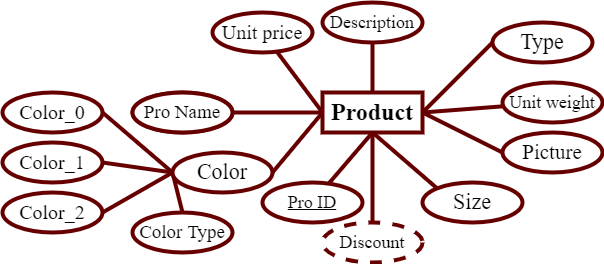

The diagram above was exported from draw.io. Its source (the exported page's mxGraphModel, read from the mxfile embedded in the PNG):
<mxGraphModel dx="1108" dy="563" grid="1" gridSize="10" guides="1" tooltips="1" connect="1" arrows="1" fold="1" page="1" pageScale="1" pageWidth="850" pageHeight="1100" math="0" shadow="0" extFonts="Permanent Marker^https://fonts.googleapis.com/css?family=Permanent+Marker">
  <root>
    <mxCell id="0" />
    <mxCell id="1" parent="0" />
    <mxCell id="wfbTKhYYYcsL-Y4-1Yg7-23" style="edgeStyle=none;rounded=0;orthogonalLoop=1;jettySize=auto;html=1;entryX=0;entryY=0;entryDx=0;entryDy=0;fontSize=18;endArrow=none;endFill=0;strokeWidth=4;exitX=0.5;exitY=1;exitDx=0;exitDy=0;strokeColor=#660000;" parent="1" source="wfbTKhYYYcsL-Y4-1Yg7-1" target="wfbTKhYYYcsL-Y4-1Yg7-19" edge="1">
      <mxGeometry relative="1" as="geometry" />
    </mxCell>
    <mxCell id="wfbTKhYYYcsL-Y4-1Yg7-1" value="&lt;font face=&quot;Times New Roman&quot; style=&quot;font-size: 24px;&quot;&gt;&lt;b style=&quot;&quot;&gt;Product&lt;/b&gt;&lt;/font&gt;" style="whiteSpace=wrap;html=1;align=center;strokeWidth=4;strokeColor=#660000;fillColor=#FFFFFF;" parent="1" vertex="1">
      <mxGeometry x="410" y="400" width="100" height="40" as="geometry" />
    </mxCell>
    <mxCell id="wfbTKhYYYcsL-Y4-1Yg7-31" style="edgeStyle=none;rounded=0;orthogonalLoop=1;jettySize=auto;html=1;fontSize=18;endArrow=none;endFill=0;strokeWidth=4;entryX=0;entryY=0.5;entryDx=0;entryDy=0;strokeColor=#660000;" parent="1" source="wfbTKhYYYcsL-Y4-1Yg7-2" target="wfbTKhYYYcsL-Y4-1Yg7-1" edge="1">
      <mxGeometry relative="1" as="geometry">
        <mxPoint x="410" y="420" as="targetPoint" />
      </mxGeometry>
    </mxCell>
    <mxCell id="wfbTKhYYYcsL-Y4-1Yg7-2" value="Name" style="ellipse;whiteSpace=wrap;html=1;align=center;fontSize=18;strokeWidth=4;strokeColor=#660000;" parent="1" vertex="1">
      <mxGeometry x="220" y="400" width="100" height="40" as="geometry" />
    </mxCell>
    <mxCell id="wfbTKhYYYcsL-Y4-1Yg7-22" style="edgeStyle=none;rounded=0;orthogonalLoop=1;jettySize=auto;html=1;entryX=0.5;entryY=1;entryDx=0;entryDy=0;fontSize=18;endArrow=none;endFill=0;strokeWidth=4;strokeColor=#660000;" parent="1" source="wfbTKhYYYcsL-Y4-1Yg7-3" target="wfbTKhYYYcsL-Y4-1Yg7-1" edge="1">
      <mxGeometry relative="1" as="geometry" />
    </mxCell>
    <mxCell id="wfbTKhYYYcsL-Y4-1Yg7-3" value="&lt;font face=&quot;Times New Roman&quot;&gt;Pro ID&lt;/font&gt;" style="ellipse;whiteSpace=wrap;html=1;align=center;fontStyle=4;fontSize=18;strokeWidth=4;strokeColor=#660000;fillColor=#FFFFFF;" parent="1" vertex="1">
      <mxGeometry x="350" y="490" width="100" height="40" as="geometry" />
    </mxCell>
    <mxCell id="wfbTKhYYYcsL-Y4-1Yg7-29" style="edgeStyle=none;rounded=0;orthogonalLoop=1;jettySize=auto;html=1;entryX=0;entryY=0.5;entryDx=0;entryDy=0;fontSize=18;endArrow=none;endFill=0;strokeWidth=4;strokeColor=#660000;" parent="1" source="wfbTKhYYYcsL-Y4-1Yg7-4" target="wfbTKhYYYcsL-Y4-1Yg7-1" edge="1">
      <mxGeometry relative="1" as="geometry" />
    </mxCell>
    <mxCell id="wfbTKhYYYcsL-Y4-1Yg7-4" value="&lt;font face=&quot;Times New Roman&quot; style=&quot;font-size: 20px;&quot;&gt;Unit price&lt;/font&gt;" style="ellipse;whiteSpace=wrap;html=1;align=center;fontSize=18;strokeWidth=4;strokeColor=#660000;fillColor=#FFFFFF;" parent="1" vertex="1">
      <mxGeometry x="300" y="320" width="100" height="40" as="geometry" />
    </mxCell>
    <mxCell id="wfbTKhYYYcsL-Y4-1Yg7-30" style="edgeStyle=none;rounded=0;orthogonalLoop=1;jettySize=auto;html=1;entryX=0;entryY=0.5;entryDx=0;entryDy=0;fontSize=18;endArrow=none;endFill=0;strokeWidth=4;exitX=1;exitY=0.5;exitDx=0;exitDy=0;exitPerimeter=0;strokeColor=#660000;" parent="1" source="3HiOKRThrJ3qvUdxn_46-11" target="wfbTKhYYYcsL-Y4-1Yg7-1" edge="1">
      <mxGeometry relative="1" as="geometry">
        <mxPoint x="304.11591251799996" y="465.37889463514284" as="sourcePoint" />
      </mxGeometry>
    </mxCell>
    <mxCell id="3HiOKRThrJ3qvUdxn_46-9" style="edgeStyle=none;rounded=0;orthogonalLoop=1;jettySize=auto;html=1;entryX=1;entryY=0.5;entryDx=0;entryDy=0;endArrow=none;endFill=0;strokeWidth=4;exitX=0;exitY=0.5;exitDx=0;exitDy=0;strokeColor=#660000;" parent="1" source="3HiOKRThrJ3qvUdxn_46-11" target="3HiOKRThrJ3qvUdxn_46-6" edge="1">
      <mxGeometry relative="1" as="geometry">
        <mxPoint x="220" y="480" as="sourcePoint" />
      </mxGeometry>
    </mxCell>
    <mxCell id="3HiOKRThrJ3qvUdxn_46-10" style="edgeStyle=none;rounded=0;orthogonalLoop=1;jettySize=auto;html=1;entryX=1;entryY=0.5;entryDx=0;entryDy=0;endArrow=none;endFill=0;strokeWidth=4;exitX=0;exitY=0.5;exitDx=0;exitDy=0;strokeColor=#660000;" parent="1" source="3HiOKRThrJ3qvUdxn_46-11" target="3HiOKRThrJ3qvUdxn_46-7" edge="1">
      <mxGeometry relative="1" as="geometry">
        <mxPoint x="220" y="480" as="sourcePoint" />
      </mxGeometry>
    </mxCell>
    <mxCell id="wfbTKhYYYcsL-Y4-1Yg7-28" style="edgeStyle=none;rounded=0;orthogonalLoop=1;jettySize=auto;html=1;entryX=0.5;entryY=0;entryDx=0;entryDy=0;fontSize=18;endArrow=none;endFill=0;strokeWidth=4;strokeColor=#660000;" parent="1" source="wfbTKhYYYcsL-Y4-1Yg7-10" target="wfbTKhYYYcsL-Y4-1Yg7-1" edge="1">
      <mxGeometry relative="1" as="geometry" />
    </mxCell>
    <mxCell id="wfbTKhYYYcsL-Y4-1Yg7-10" value="&lt;font face=&quot;Times New Roman&quot;&gt;Description&lt;/font&gt;" style="ellipse;whiteSpace=wrap;html=1;align=center;fontSize=18;strokeWidth=4;strokeColor=#660000;fillColor=#FFFFFF;" parent="1" vertex="1">
      <mxGeometry x="410" y="310" width="100" height="40" as="geometry" />
    </mxCell>
    <mxCell id="wfbTKhYYYcsL-Y4-1Yg7-24" style="edgeStyle=none;rounded=0;orthogonalLoop=1;jettySize=auto;html=1;entryX=1;entryY=0.5;entryDx=0;entryDy=0;fontSize=18;endArrow=none;endFill=0;strokeWidth=4;exitX=0;exitY=0.5;exitDx=0;exitDy=0;strokeColor=#660000;" parent="1" source="wfbTKhYYYcsL-Y4-1Yg7-15" target="wfbTKhYYYcsL-Y4-1Yg7-1" edge="1">
      <mxGeometry relative="1" as="geometry" />
    </mxCell>
    <mxCell id="wfbTKhYYYcsL-Y4-1Yg7-15" value="&lt;font face=&quot;Times New Roman&quot; style=&quot;font-size: 21px;&quot;&gt;Picture&lt;/font&gt;" style="ellipse;whiteSpace=wrap;html=1;align=center;fontSize=18;strokeWidth=4;strokeColor=#660000;fillColor=#FFFFFF;" parent="1" vertex="1">
      <mxGeometry x="590" y="440" width="100" height="40" as="geometry" />
    </mxCell>
    <mxCell id="wfbTKhYYYcsL-Y4-1Yg7-25" style="edgeStyle=none;rounded=0;orthogonalLoop=1;jettySize=auto;html=1;fontSize=18;endArrow=none;endFill=0;strokeWidth=4;strokeColor=#660000;" parent="1" source="wfbTKhYYYcsL-Y4-1Yg7-17" edge="1">
      <mxGeometry relative="1" as="geometry">
        <mxPoint x="510" y="420" as="targetPoint" />
      </mxGeometry>
    </mxCell>
    <mxCell id="wfbTKhYYYcsL-Y4-1Yg7-17" value="&lt;font face=&quot;Times New Roman&quot;&gt;Unit weight&lt;/font&gt;" style="ellipse;whiteSpace=wrap;html=1;align=center;fontSize=18;strokeWidth=4;strokeColor=#660000;fillColor=#FFFFFF;" parent="1" vertex="1">
      <mxGeometry x="590" y="390" width="100" height="40" as="geometry" />
    </mxCell>
    <mxCell id="wfbTKhYYYcsL-Y4-1Yg7-27" style="edgeStyle=none;rounded=0;orthogonalLoop=1;jettySize=auto;html=1;entryX=1;entryY=0.5;entryDx=0;entryDy=0;fontSize=18;endArrow=none;endFill=0;strokeWidth=4;exitX=0;exitY=0.5;exitDx=0;exitDy=0;strokeColor=#660000;" parent="1" source="wfbTKhYYYcsL-Y4-1Yg7-18" target="wfbTKhYYYcsL-Y4-1Yg7-1" edge="1">
      <mxGeometry relative="1" as="geometry" />
    </mxCell>
    <mxCell id="wfbTKhYYYcsL-Y4-1Yg7-18" value="&lt;font face=&quot;Times New Roman&quot; style=&quot;font-size: 22px;&quot;&gt;Type&lt;/font&gt;" style="ellipse;whiteSpace=wrap;html=1;align=center;fontSize=18;strokeWidth=4;strokeColor=#660000;fillColor=#FFFFFF;" parent="1" vertex="1">
      <mxGeometry x="580" y="330" width="100" height="40" as="geometry" />
    </mxCell>
    <mxCell id="wfbTKhYYYcsL-Y4-1Yg7-19" value="&lt;font face=&quot;Times New Roman&quot; style=&quot;font-size: 22px;&quot;&gt;Size&lt;/font&gt;" style="ellipse;whiteSpace=wrap;html=1;align=center;fontSize=18;strokeWidth=4;strokeColor=#660000;fillColor=#FFFFFF;" parent="1" vertex="1">
      <mxGeometry x="510" y="490" width="100" height="40" as="geometry" />
    </mxCell>
    <mxCell id="wfbTKhYYYcsL-Y4-1Yg7-21" style="edgeStyle=none;rounded=0;orthogonalLoop=1;jettySize=auto;html=1;entryX=0.5;entryY=1;entryDx=0;entryDy=0;fontSize=18;endArrow=none;endFill=0;strokeWidth=4;strokeColor=#660000;" parent="1" source="wfbTKhYYYcsL-Y4-1Yg7-20" target="wfbTKhYYYcsL-Y4-1Yg7-1" edge="1">
      <mxGeometry relative="1" as="geometry" />
    </mxCell>
    <mxCell id="wfbTKhYYYcsL-Y4-1Yg7-20" value="&lt;font face=&quot;Times New Roman&quot;&gt;Discount&lt;/font&gt;" style="ellipse;whiteSpace=wrap;html=1;align=center;dashed=1;fontSize=18;strokeWidth=4;strokeColor=#660000;fillColor=#FFFFFF;" parent="1" vertex="1">
      <mxGeometry x="410" y="530" width="100" height="40" as="geometry" />
    </mxCell>
    <mxCell id="3HiOKRThrJ3qvUdxn_46-5" style="rounded=0;orthogonalLoop=1;jettySize=auto;html=1;endArrow=none;endFill=0;strokeWidth=4;exitX=0.5;exitY=0;exitDx=0;exitDy=0;strokeColor=#660000;entryX=0;entryY=0.5;entryDx=0;entryDy=0;" parent="1" source="3HiOKRThrJ3qvUdxn_46-1" target="3HiOKRThrJ3qvUdxn_46-11" edge="1">
      <mxGeometry relative="1" as="geometry">
        <mxPoint x="260" y="480" as="targetPoint" />
      </mxGeometry>
    </mxCell>
    <mxCell id="3HiOKRThrJ3qvUdxn_46-1" value="&lt;font face=&quot;Times New Roman&quot; style=&quot;font-size: 19px;&quot;&gt;Color Type&lt;/font&gt;" style="ellipse;whiteSpace=wrap;html=1;align=center;fontSize=18;strokeWidth=4;strokeColor=#660000;fillColor=#FFFFFF;" parent="1" vertex="1">
      <mxGeometry x="220" y="520" width="100" height="40" as="geometry" />
    </mxCell>
    <mxCell id="3HiOKRThrJ3qvUdxn_46-4" style="rounded=0;orthogonalLoop=1;jettySize=auto;html=1;entryX=0;entryY=0.5;entryDx=0;entryDy=0;strokeWidth=4;endArrow=none;endFill=0;exitX=1;exitY=0.5;exitDx=0;exitDy=0;strokeColor=#660000;" parent="1" source="3HiOKRThrJ3qvUdxn_46-2" target="3HiOKRThrJ3qvUdxn_46-11" edge="1">
      <mxGeometry relative="1" as="geometry">
        <mxPoint x="220" y="480" as="targetPoint" />
      </mxGeometry>
    </mxCell>
    <mxCell id="3HiOKRThrJ3qvUdxn_46-2" value="&lt;span style=&quot;&quot;&gt;&lt;font face=&quot;Times New Roman&quot; style=&quot;font-size: 20px;&quot;&gt;Color_1&lt;/font&gt;&lt;/span&gt;" style="ellipse;whiteSpace=wrap;html=1;align=center;fontSize=18;strokeWidth=4;strokeColor=#660000;fillColor=#FFFFFF;" parent="1" vertex="1">
      <mxGeometry x="90" y="450" width="100" height="40" as="geometry" />
    </mxCell>
    <mxCell id="3HiOKRThrJ3qvUdxn_46-3" value="&lt;font face=&quot;Times New Roman&quot; style=&quot;font-size: 19px;&quot;&gt;Pro Name&lt;/font&gt;" style="ellipse;whiteSpace=wrap;html=1;align=center;fontSize=18;strokeWidth=4;strokeColor=#660000;fillColor=#FFFFFF;" parent="1" vertex="1">
      <mxGeometry x="220" y="400" width="100" height="40" as="geometry" />
    </mxCell>
    <mxCell id="3HiOKRThrJ3qvUdxn_46-6" value="&lt;font face=&quot;Times New Roman&quot; style=&quot;font-size: 20px;&quot;&gt;Color_0&lt;/font&gt;" style="ellipse;whiteSpace=wrap;html=1;align=center;fontSize=18;strokeWidth=4;strokeColor=#660000;fillColor=#FFFFFF;" parent="1" vertex="1">
      <mxGeometry x="90" y="400" width="100" height="40" as="geometry" />
    </mxCell>
    <mxCell id="3HiOKRThrJ3qvUdxn_46-7" value="&lt;span style=&quot;&quot;&gt;&lt;font face=&quot;Times New Roman&quot; style=&quot;font-size: 20px;&quot;&gt;Color_2&lt;/font&gt;&lt;/span&gt;" style="ellipse;whiteSpace=wrap;html=1;align=center;fontSize=18;strokeWidth=4;strokeColor=#660000;fillColor=#FFFFFF;" parent="1" vertex="1">
      <mxGeometry x="90" y="500" width="100" height="40" as="geometry" />
    </mxCell>
    <mxCell id="3HiOKRThrJ3qvUdxn_46-11" value="&lt;font face=&quot;Times New Roman&quot; style=&quot;font-size: 22px;&quot;&gt;Color&lt;/font&gt;" style="ellipse;whiteSpace=wrap;html=1;align=center;fontSize=18;strokeWidth=4;strokeColor=#660000;fillColor=#FFFFFF;" parent="1" vertex="1">
      <mxGeometry x="260" y="460" width="100" height="40" as="geometry" />
    </mxCell>
  </root>
</mxGraphModel>